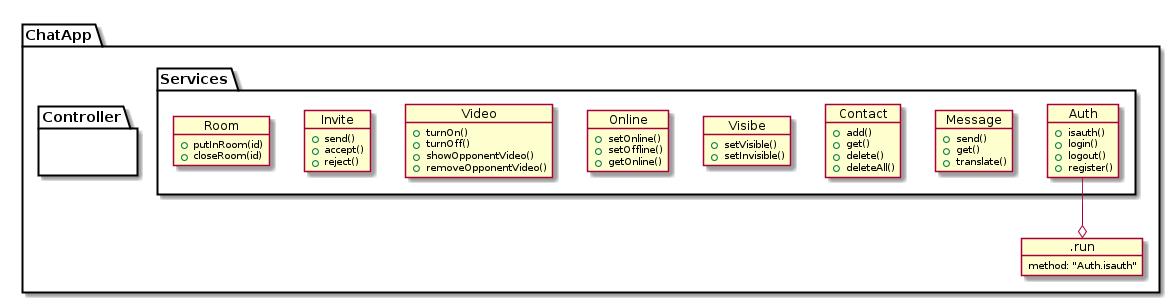

The diagram above was rendered by PlantUML. Its source (embedded in the PNG):
@startuml

    package "ChatApp" {




        object .run {
          method: "Auth.isauth"
        }




    package "Services" {

        top to bottom direction

        object Auth {
            +isauth()
            +login()
            +logout()
            +register()
        }

        object Message {
            +send()
            +get()
            +translate()
        }

        object Contact {
            +add()
            +get()
            +delete()
            +deleteAll()
        }

        object Visibe {
            +setVisible()
            +setInvisible()
        }

        object Online {
            +setOnline()
            +setOffline()
            +getOnline()
        }

        object Video {
            +turnOn()
            +turnOff()
            +showOpponentVideo()
            +removeOpponentVideo()
        }


        object Invite {
            +send()
            +accept()
            +reject()
        }

        object Room {
            +putInRoom(id)
            +closeRoom(id)
        }

    }

    package "Controller" {

    }


}


        Auth --o .run



@enduml